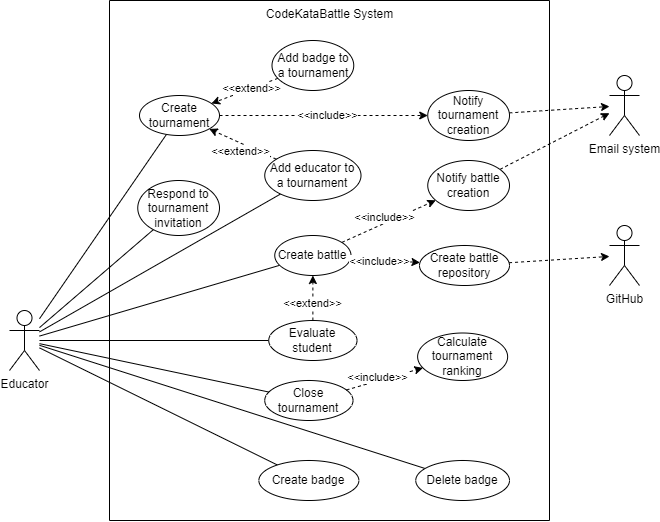

The diagram above was exported from draw.io. Its source (the exported page's mxGraphModel, read from the mxfile embedded in the PNG):
<mxGraphModel dx="223" dy="-635" grid="1" gridSize="10" guides="1" tooltips="1" connect="1" arrows="1" fold="1" page="1" pageScale="1" pageWidth="827" pageHeight="1169" math="0" shadow="0">
  <root>
    <mxCell id="0" />
    <mxCell id="1" parent="0" />
    <mxCell id="epFRnFJ9Ds0S3YvlOnJh-31" value="Educator" style="shape=umlActor;verticalLabelPosition=bottom;verticalAlign=top;html=1;outlineConnect=0;" vertex="1" parent="1">
      <mxGeometry x="950" y="1580" width="30" height="60" as="geometry" />
    </mxCell>
    <mxCell id="epFRnFJ9Ds0S3YvlOnJh-32" value="" style="endArrow=none;html=1;rounded=0;" edge="1" parent="1" source="epFRnFJ9Ds0S3YvlOnJh-31" target="epFRnFJ9Ds0S3YvlOnJh-47">
      <mxGeometry width="50" height="50" relative="1" as="geometry">
        <mxPoint x="960" y="1625" as="sourcePoint" />
        <mxPoint x="1000" y="1567.5" as="targetPoint" />
      </mxGeometry>
    </mxCell>
    <mxCell id="epFRnFJ9Ds0S3YvlOnJh-33" value="" style="endArrow=none;html=1;rounded=0;" edge="1" parent="1" source="epFRnFJ9Ds0S3YvlOnJh-31" target="epFRnFJ9Ds0S3YvlOnJh-58">
      <mxGeometry width="50" height="50" relative="1" as="geometry">
        <mxPoint x="960" y="1637.5" as="sourcePoint" />
        <mxPoint x="1000" y="1587.5" as="targetPoint" />
      </mxGeometry>
    </mxCell>
    <mxCell id="epFRnFJ9Ds0S3YvlOnJh-34" value="" style="endArrow=none;html=1;rounded=0;" edge="1" parent="1" source="epFRnFJ9Ds0S3YvlOnJh-31" target="epFRnFJ9Ds0S3YvlOnJh-69">
      <mxGeometry width="50" height="50" relative="1" as="geometry">
        <mxPoint x="960" y="1655" as="sourcePoint" />
        <mxPoint x="1060" y="1670" as="targetPoint" />
      </mxGeometry>
    </mxCell>
    <mxCell id="epFRnFJ9Ds0S3YvlOnJh-35" value="" style="endArrow=none;html=1;rounded=0;" edge="1" parent="1" source="epFRnFJ9Ds0S3YvlOnJh-31" target="epFRnFJ9Ds0S3YvlOnJh-70">
      <mxGeometry width="50" height="50" relative="1" as="geometry">
        <mxPoint x="960" y="1667.5" as="sourcePoint" />
        <mxPoint x="1055" y="1662.5" as="targetPoint" />
      </mxGeometry>
    </mxCell>
    <mxCell id="epFRnFJ9Ds0S3YvlOnJh-36" value="" style="endArrow=none;html=1;rounded=0;" edge="1" parent="1" source="epFRnFJ9Ds0S3YvlOnJh-31" target="epFRnFJ9Ds0S3YvlOnJh-57">
      <mxGeometry width="50" height="50" relative="1" as="geometry">
        <mxPoint x="950" y="1615" as="sourcePoint" />
        <mxPoint x="1010" y="1577.5" as="targetPoint" />
      </mxGeometry>
    </mxCell>
    <mxCell id="epFRnFJ9Ds0S3YvlOnJh-37" value="" style="endArrow=none;html=1;rounded=0;" edge="1" parent="1" source="epFRnFJ9Ds0S3YvlOnJh-31" target="epFRnFJ9Ds0S3YvlOnJh-71">
      <mxGeometry width="50" height="50" relative="1" as="geometry">
        <mxPoint x="964.75" y="1637.5" as="sourcePoint" />
        <mxPoint x="1014.75" y="1587.5" as="targetPoint" />
      </mxGeometry>
    </mxCell>
    <mxCell id="epFRnFJ9Ds0S3YvlOnJh-38" value="" style="endArrow=none;html=1;rounded=0;" edge="1" parent="1" source="epFRnFJ9Ds0S3YvlOnJh-31" target="epFRnFJ9Ds0S3YvlOnJh-66">
      <mxGeometry width="50" height="50" relative="1" as="geometry">
        <mxPoint x="910" y="1625" as="sourcePoint" />
        <mxPoint x="910" y="1518" as="targetPoint" />
      </mxGeometry>
    </mxCell>
    <mxCell id="epFRnFJ9Ds0S3YvlOnJh-39" value="" style="endArrow=none;html=1;rounded=0;" edge="1" parent="1" source="epFRnFJ9Ds0S3YvlOnJh-31" target="epFRnFJ9Ds0S3YvlOnJh-56">
      <mxGeometry width="50" height="50" relative="1" as="geometry">
        <mxPoint x="940" y="1609.25" as="sourcePoint" />
        <mxPoint x="981" y="1490.75" as="targetPoint" />
      </mxGeometry>
    </mxCell>
    <mxCell id="epFRnFJ9Ds0S3YvlOnJh-40" value="GitHub" style="shape=umlActor;verticalLabelPosition=bottom;verticalAlign=top;html=1;outlineConnect=0;" vertex="1" parent="1">
      <mxGeometry x="1550" y="1495" width="30" height="60" as="geometry" />
    </mxCell>
    <mxCell id="epFRnFJ9Ds0S3YvlOnJh-41" value="" style="endArrow=classic;html=1;rounded=0;dashed=1;" edge="1" parent="1" source="epFRnFJ9Ds0S3YvlOnJh-48" target="epFRnFJ9Ds0S3YvlOnJh-40">
      <mxGeometry width="50" height="50" relative="1" as="geometry">
        <mxPoint x="1402" y="1541" as="sourcePoint" />
        <mxPoint x="1471" y="1431" as="targetPoint" />
      </mxGeometry>
    </mxCell>
    <mxCell id="epFRnFJ9Ds0S3YvlOnJh-42" value="Email system" style="shape=umlActor;verticalLabelPosition=bottom;verticalAlign=top;html=1;outlineConnect=0;" vertex="1" parent="1">
      <mxGeometry x="1550" y="1345" width="30" height="60" as="geometry" />
    </mxCell>
    <mxCell id="epFRnFJ9Ds0S3YvlOnJh-43" value="" style="endArrow=classic;html=1;rounded=0;dashed=1;" edge="1" parent="1" source="epFRnFJ9Ds0S3YvlOnJh-55" target="epFRnFJ9Ds0S3YvlOnJh-42">
      <mxGeometry width="50" height="50" relative="1" as="geometry">
        <mxPoint x="1470" y="1535" as="sourcePoint" />
        <mxPoint x="1590" y="1535" as="targetPoint" />
      </mxGeometry>
    </mxCell>
    <mxCell id="epFRnFJ9Ds0S3YvlOnJh-44" value="" style="endArrow=classic;html=1;rounded=0;dashed=1;" edge="1" parent="1" source="epFRnFJ9Ds0S3YvlOnJh-52" target="epFRnFJ9Ds0S3YvlOnJh-42">
      <mxGeometry width="50" height="50" relative="1" as="geometry">
        <mxPoint x="1452" y="1385" as="sourcePoint" />
        <mxPoint x="1560" y="1385" as="targetPoint" />
      </mxGeometry>
    </mxCell>
    <mxCell id="epFRnFJ9Ds0S3YvlOnJh-45" value="" style="swimlane;startSize=0;" vertex="1" parent="1">
      <mxGeometry x="1050" y="1270" width="440" height="520" as="geometry">
        <mxRectangle x="1340" y="1120" width="50" height="40" as="alternateBounds" />
      </mxGeometry>
    </mxCell>
    <mxCell id="epFRnFJ9Ds0S3YvlOnJh-46" value="CodeKataBattle System" style="text;html=1;align=center;verticalAlign=middle;resizable=0;points=[];autosize=1;strokeColor=none;fillColor=none;" vertex="1" parent="epFRnFJ9Ds0S3YvlOnJh-45">
      <mxGeometry x="145" y="-0.6199999999998909" width="150" height="30" as="geometry" />
    </mxCell>
    <mxCell id="epFRnFJ9Ds0S3YvlOnJh-47" value="Create battle" style="ellipse;whiteSpace=wrap;html=1;" vertex="1" parent="epFRnFJ9Ds0S3YvlOnJh-45">
      <mxGeometry x="165.25" y="235" width="76.25" height="40" as="geometry" />
    </mxCell>
    <mxCell id="epFRnFJ9Ds0S3YvlOnJh-48" value="Create battle repository" style="ellipse;whiteSpace=wrap;html=1;" vertex="1" parent="epFRnFJ9Ds0S3YvlOnJh-45">
      <mxGeometry x="310" y="245" width="90" height="40" as="geometry" />
    </mxCell>
    <mxCell id="epFRnFJ9Ds0S3YvlOnJh-49" value="" style="endArrow=classic;html=1;rounded=0;dashed=1;" edge="1" parent="epFRnFJ9Ds0S3YvlOnJh-45" source="epFRnFJ9Ds0S3YvlOnJh-47" target="epFRnFJ9Ds0S3YvlOnJh-48">
      <mxGeometry width="50" height="50" relative="1" as="geometry">
        <mxPoint x="231" y="328" as="sourcePoint" />
        <mxPoint x="282.28143331496176" y="242.87287869575266" as="targetPoint" />
      </mxGeometry>
    </mxCell>
    <mxCell id="epFRnFJ9Ds0S3YvlOnJh-50" value="&amp;lt;&amp;lt;include&amp;gt;&amp;gt;" style="edgeLabel;html=1;align=center;verticalAlign=middle;resizable=0;points=[];" connectable="0" vertex="1" parent="epFRnFJ9Ds0S3YvlOnJh-49">
      <mxGeometry x="0.2331" y="1" relative="1" as="geometry">
        <mxPoint x="-15" y="1" as="offset" />
      </mxGeometry>
    </mxCell>
    <mxCell id="epFRnFJ9Ds0S3YvlOnJh-51" value="Calculate tournament ranking" style="ellipse;whiteSpace=wrap;html=1;" vertex="1" parent="epFRnFJ9Ds0S3YvlOnJh-45">
      <mxGeometry x="308.1300000000002" y="332.5" width="90" height="47.5" as="geometry" />
    </mxCell>
    <mxCell id="epFRnFJ9Ds0S3YvlOnJh-52" value="Notify battle creation" style="ellipse;whiteSpace=wrap;html=1;" vertex="1" parent="epFRnFJ9Ds0S3YvlOnJh-45">
      <mxGeometry x="318.25" y="160" width="81.75" height="50" as="geometry" />
    </mxCell>
    <mxCell id="epFRnFJ9Ds0S3YvlOnJh-53" value="" style="endArrow=classic;html=1;rounded=0;dashed=1;" edge="1" parent="epFRnFJ9Ds0S3YvlOnJh-45" source="epFRnFJ9Ds0S3YvlOnJh-47" target="epFRnFJ9Ds0S3YvlOnJh-52">
      <mxGeometry width="50" height="50" relative="1" as="geometry">
        <mxPoint x="216" y="265" as="sourcePoint" />
        <mxPoint x="310" y="200" as="targetPoint" />
      </mxGeometry>
    </mxCell>
    <mxCell id="epFRnFJ9Ds0S3YvlOnJh-54" value="&amp;lt;&amp;lt;include&amp;gt;&amp;gt;" style="edgeLabel;html=1;align=center;verticalAlign=middle;resizable=0;points=[];" connectable="0" vertex="1" parent="epFRnFJ9Ds0S3YvlOnJh-53">
      <mxGeometry x="0.2331" y="1" relative="1" as="geometry">
        <mxPoint x="-15" y="1" as="offset" />
      </mxGeometry>
    </mxCell>
    <mxCell id="epFRnFJ9Ds0S3YvlOnJh-55" value="Notify tournament creation" style="ellipse;whiteSpace=wrap;html=1;" vertex="1" parent="epFRnFJ9Ds0S3YvlOnJh-45">
      <mxGeometry x="318.25" y="90" width="81.75" height="50" as="geometry" />
    </mxCell>
    <mxCell id="epFRnFJ9Ds0S3YvlOnJh-56" value="Add educator to a tournament" style="ellipse;whiteSpace=wrap;html=1;" vertex="1" parent="epFRnFJ9Ds0S3YvlOnJh-45">
      <mxGeometry x="155.25" y="150" width="96.25" height="50" as="geometry" />
    </mxCell>
    <mxCell id="epFRnFJ9Ds0S3YvlOnJh-57" value="Respond to tournament invitation" style="ellipse;whiteSpace=wrap;html=1;" vertex="1" parent="epFRnFJ9Ds0S3YvlOnJh-45">
      <mxGeometry x="28.25" y="180" width="81.75" height="55" as="geometry" />
    </mxCell>
    <mxCell id="epFRnFJ9Ds0S3YvlOnJh-58" value="Create tournament" style="ellipse;whiteSpace=wrap;html=1;" vertex="1" parent="epFRnFJ9Ds0S3YvlOnJh-45">
      <mxGeometry x="30" y="95" width="80" height="40" as="geometry" />
    </mxCell>
    <mxCell id="epFRnFJ9Ds0S3YvlOnJh-59" value="" style="endArrow=classic;html=1;rounded=0;dashed=1;" edge="1" parent="epFRnFJ9Ds0S3YvlOnJh-45" source="epFRnFJ9Ds0S3YvlOnJh-56" target="epFRnFJ9Ds0S3YvlOnJh-58">
      <mxGeometry width="50" height="50" relative="1" as="geometry">
        <mxPoint x="-210" y="125" as="sourcePoint" />
        <mxPoint x="-140" y="165" as="targetPoint" />
      </mxGeometry>
    </mxCell>
    <mxCell id="epFRnFJ9Ds0S3YvlOnJh-60" value="&amp;lt;&amp;lt;extend&amp;gt;&amp;gt;" style="edgeLabel;html=1;align=center;verticalAlign=middle;resizable=0;points=[];" connectable="0" vertex="1" parent="epFRnFJ9Ds0S3YvlOnJh-59">
      <mxGeometry x="0.2331" y="1" relative="1" as="geometry">
        <mxPoint x="5" y="9" as="offset" />
      </mxGeometry>
    </mxCell>
    <mxCell id="epFRnFJ9Ds0S3YvlOnJh-61" value="" style="endArrow=classic;html=1;rounded=0;dashed=1;endFill=1;" edge="1" parent="epFRnFJ9Ds0S3YvlOnJh-45" source="epFRnFJ9Ds0S3YvlOnJh-58" target="epFRnFJ9Ds0S3YvlOnJh-55">
      <mxGeometry width="50" height="50" relative="1" as="geometry">
        <mxPoint x="-140" y="220" as="sourcePoint" />
        <mxPoint x="290" y="110" as="targetPoint" />
      </mxGeometry>
    </mxCell>
    <mxCell id="epFRnFJ9Ds0S3YvlOnJh-62" value="&amp;lt;&amp;lt;include&amp;gt;&amp;gt;" style="edgeLabel;html=1;align=center;verticalAlign=middle;resizable=0;points=[];" connectable="0" vertex="1" parent="epFRnFJ9Ds0S3YvlOnJh-61">
      <mxGeometry x="0.0234" y="1" relative="1" as="geometry">
        <mxPoint as="offset" />
      </mxGeometry>
    </mxCell>
    <mxCell id="epFRnFJ9Ds0S3YvlOnJh-63" value="Add badge to a tournament" style="ellipse;whiteSpace=wrap;html=1;" vertex="1" parent="epFRnFJ9Ds0S3YvlOnJh-45">
      <mxGeometry x="162.5" y="40" width="81.75" height="50" as="geometry" />
    </mxCell>
    <mxCell id="epFRnFJ9Ds0S3YvlOnJh-64" value="" style="endArrow=classic;html=1;rounded=0;dashed=1;" edge="1" parent="epFRnFJ9Ds0S3YvlOnJh-45" source="epFRnFJ9Ds0S3YvlOnJh-63" target="epFRnFJ9Ds0S3YvlOnJh-58">
      <mxGeometry width="50" height="50" relative="1" as="geometry">
        <mxPoint x="130" y="120" as="sourcePoint" />
        <mxPoint x="44" y="102" as="targetPoint" />
      </mxGeometry>
    </mxCell>
    <mxCell id="epFRnFJ9Ds0S3YvlOnJh-65" value="&amp;lt;&amp;lt;extend&amp;gt;&amp;gt;" style="edgeLabel;html=1;align=center;verticalAlign=middle;resizable=0;points=[];" connectable="0" vertex="1" parent="epFRnFJ9Ds0S3YvlOnJh-64">
      <mxGeometry x="0.2331" y="1" relative="1" as="geometry">
        <mxPoint x="14" y="-7" as="offset" />
      </mxGeometry>
    </mxCell>
    <mxCell id="epFRnFJ9Ds0S3YvlOnJh-66" value="Close tournament" style="ellipse;whiteSpace=wrap;html=1;" vertex="1" parent="epFRnFJ9Ds0S3YvlOnJh-45">
      <mxGeometry x="155.25" y="380" width="88.25" height="40" as="geometry" />
    </mxCell>
    <mxCell id="epFRnFJ9Ds0S3YvlOnJh-67" value="" style="endArrow=classic;html=1;rounded=0;dashed=1;" edge="1" parent="epFRnFJ9Ds0S3YvlOnJh-45" source="epFRnFJ9Ds0S3YvlOnJh-66" target="epFRnFJ9Ds0S3YvlOnJh-51">
      <mxGeometry width="50" height="50" relative="1" as="geometry">
        <mxPoint x="-459.9999999999968" y="261.25" as="sourcePoint" />
        <mxPoint x="-358.25000000000364" y="231.25" as="targetPoint" />
      </mxGeometry>
    </mxCell>
    <mxCell id="epFRnFJ9Ds0S3YvlOnJh-68" value="&amp;lt;&amp;lt;include&amp;gt;&amp;gt;" style="edgeLabel;html=1;align=center;verticalAlign=middle;resizable=0;points=[];" connectable="0" vertex="1" parent="epFRnFJ9Ds0S3YvlOnJh-67">
      <mxGeometry x="0.2331" y="1" relative="1" as="geometry">
        <mxPoint x="-16" y="2" as="offset" />
      </mxGeometry>
    </mxCell>
    <mxCell id="epFRnFJ9Ds0S3YvlOnJh-69" value="Create badge" style="ellipse;whiteSpace=wrap;html=1;" vertex="1" parent="epFRnFJ9Ds0S3YvlOnJh-45">
      <mxGeometry x="149.3699999999999" y="460" width="100" height="40" as="geometry" />
    </mxCell>
    <mxCell id="epFRnFJ9Ds0S3YvlOnJh-70" value="Delete badge" style="ellipse;whiteSpace=wrap;html=1;" vertex="1" parent="epFRnFJ9Ds0S3YvlOnJh-45">
      <mxGeometry x="306.2500000000002" y="460" width="93.75" height="40" as="geometry" />
    </mxCell>
    <mxCell id="epFRnFJ9Ds0S3YvlOnJh-71" value="Evaluate student" style="ellipse;whiteSpace=wrap;html=1;" vertex="1" parent="epFRnFJ9Ds0S3YvlOnJh-45">
      <mxGeometry x="159.25" y="320" width="88.25" height="40" as="geometry" />
    </mxCell>
    <mxCell id="epFRnFJ9Ds0S3YvlOnJh-72" value="" style="endArrow=classic;html=1;rounded=0;dashed=1;endFill=1;" edge="1" parent="epFRnFJ9Ds0S3YvlOnJh-45" source="epFRnFJ9Ds0S3YvlOnJh-71" target="epFRnFJ9Ds0S3YvlOnJh-47">
      <mxGeometry width="50" height="50" relative="1" as="geometry">
        <mxPoint x="280" y="350" as="sourcePoint" />
        <mxPoint x="330" y="300" as="targetPoint" />
      </mxGeometry>
    </mxCell>
    <mxCell id="epFRnFJ9Ds0S3YvlOnJh-73" value="&amp;lt;&amp;lt;extend&amp;gt;&amp;gt;" style="edgeLabel;html=1;align=center;verticalAlign=middle;resizable=0;points=[];" connectable="0" vertex="1" parent="epFRnFJ9Ds0S3YvlOnJh-72">
      <mxGeometry x="-0.1994" y="1" relative="1" as="geometry">
        <mxPoint as="offset" />
      </mxGeometry>
    </mxCell>
  </root>
</mxGraphModel>